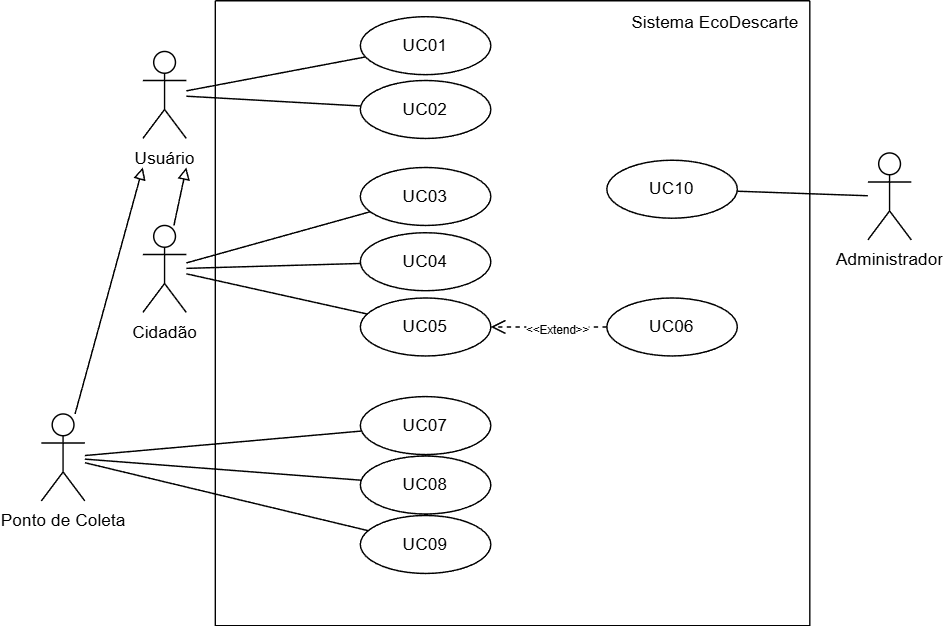

The diagram above was exported from draw.io. Its source (the exported page's mxGraphModel, read from the mxfile embedded in the PNG):
<mxGraphModel dx="975" dy="586" grid="1" gridSize="10" guides="1" tooltips="1" connect="1" arrows="1" fold="1" page="1" pageScale="1" pageWidth="827" pageHeight="1169" math="0" shadow="0">
  <root>
    <mxCell id="0" />
    <mxCell id="1" parent="0" />
    <mxCell id="r8qc7x-PNpF5AAHYXWTb-1" parent="1" style="shape=umlActor;verticalLabelPosition=bottom;verticalAlign=top;html=1;" value="Usuário" vertex="1">
      <mxGeometry height="60" width="30" x="180" y="74" as="geometry" />
    </mxCell>
    <mxCell id="r8qc7x-PNpF5AAHYXWTb-4" parent="1" style="shape=umlActor;verticalLabelPosition=bottom;verticalAlign=top;html=1;" value="Ponto de Coleta" vertex="1">
      <mxGeometry height="60" width="30" x="110" y="324" as="geometry" />
    </mxCell>
    <mxCell id="r8qc7x-PNpF5AAHYXWTb-5" parent="1" style="shape=umlActor;verticalLabelPosition=bottom;verticalAlign=top;html=1;" value="Cidadão" vertex="1">
      <mxGeometry height="60" width="30" x="180" y="194" as="geometry" />
    </mxCell>
    <mxCell id="r8qc7x-PNpF5AAHYXWTb-6" parent="1" style="shape=umlActor;verticalLabelPosition=bottom;verticalAlign=top;html=1;" value="Administrador" vertex="1">
      <mxGeometry height="60" width="30" x="680" y="144" as="geometry" />
    </mxCell>
    <mxCell id="r8qc7x-PNpF5AAHYXWTb-10" edge="1" parent="1" source="r8qc7x-PNpF5AAHYXWTb-5" style="endArrow=block;html=1;rounded=0;endFill=0;" value="">
      <mxGeometry height="50" relative="1" width="50" as="geometry">
        <mxPoint x="220" y="234" as="sourcePoint" />
        <mxPoint x="210" y="154" as="targetPoint" />
      </mxGeometry>
    </mxCell>
    <mxCell id="r8qc7x-PNpF5AAHYXWTb-11" edge="1" parent="1" source="r8qc7x-PNpF5AAHYXWTb-4" style="endArrow=block;html=1;rounded=0;endFill=0;" value="">
      <mxGeometry height="50" relative="1" width="50" as="geometry">
        <mxPoint x="220" y="234" as="sourcePoint" />
        <mxPoint x="180" y="154" as="targetPoint" />
      </mxGeometry>
    </mxCell>
    <mxCell id="r8qc7x-PNpF5AAHYXWTb-12" parent="1" style="ellipse;whiteSpace=wrap;html=1;" value="UC01" vertex="1">
      <mxGeometry height="40" width="90" x="330" y="50" as="geometry" />
    </mxCell>
    <mxCell id="r8qc7x-PNpF5AAHYXWTb-15" edge="1" parent="1" source="r8qc7x-PNpF5AAHYXWTb-1" style="endArrow=none;html=1;rounded=0;" target="r8qc7x-PNpF5AAHYXWTb-12" value="">
      <mxGeometry height="50" relative="1" width="50" as="geometry">
        <mxPoint x="460" y="234" as="sourcePoint" />
        <mxPoint x="510" y="184" as="targetPoint" />
      </mxGeometry>
    </mxCell>
    <mxCell id="r8qc7x-PNpF5AAHYXWTb-19" parent="1" style="ellipse;whiteSpace=wrap;html=1;" value="UC03" vertex="1">
      <mxGeometry height="40" width="90" x="330" y="154" as="geometry" />
    </mxCell>
    <mxCell id="r8qc7x-PNpF5AAHYXWTb-20" edge="1" parent="1" source="r8qc7x-PNpF5AAHYXWTb-5" style="endArrow=none;html=1;rounded=0;" target="r8qc7x-PNpF5AAHYXWTb-19" value="">
      <mxGeometry height="50" relative="1" width="50" as="geometry">
        <mxPoint x="210" y="162" as="sourcePoint" />
        <mxPoint x="510" y="244" as="targetPoint" />
      </mxGeometry>
    </mxCell>
    <mxCell id="r8qc7x-PNpF5AAHYXWTb-21" parent="1" style="ellipse;whiteSpace=wrap;html=1;" value="UC04" vertex="1">
      <mxGeometry height="40" width="90" x="330" y="199" as="geometry" />
    </mxCell>
    <mxCell id="r8qc7x-PNpF5AAHYXWTb-22" edge="1" parent="1" source="r8qc7x-PNpF5AAHYXWTb-5" style="endArrow=none;html=1;rounded=0;" target="r8qc7x-PNpF5AAHYXWTb-21" value="">
      <mxGeometry height="50" relative="1" width="50" as="geometry">
        <mxPoint x="210" y="232" as="sourcePoint" />
        <mxPoint x="510" y="314" as="targetPoint" />
      </mxGeometry>
    </mxCell>
    <mxCell id="r8qc7x-PNpF5AAHYXWTb-23" parent="1" style="ellipse;whiteSpace=wrap;html=1;" value="UC05" vertex="1">
      <mxGeometry height="40" width="90" x="330" y="244" as="geometry" />
    </mxCell>
    <mxCell id="r8qc7x-PNpF5AAHYXWTb-24" edge="1" parent="1" source="r8qc7x-PNpF5AAHYXWTb-5" style="endArrow=none;html=1;rounded=0;" target="r8qc7x-PNpF5AAHYXWTb-23" value="">
      <mxGeometry height="50" relative="1" width="50" as="geometry">
        <mxPoint x="390" y="229" as="sourcePoint" />
        <mxPoint x="541" y="214" as="targetPoint" />
      </mxGeometry>
    </mxCell>
    <mxCell id="r8qc7x-PNpF5AAHYXWTb-25" parent="1" style="ellipse;whiteSpace=wrap;html=1;" value="UC06" vertex="1">
      <mxGeometry height="40" width="90" x="500" y="244" as="geometry" />
    </mxCell>
    <mxCell id="r8qc7x-PNpF5AAHYXWTb-26" edge="1" parent="1" source="r8qc7x-PNpF5AAHYXWTb-25" style="html=1;verticalAlign=bottom;endArrow=open;dashed=1;endSize=8;curved=0;rounded=0;" target="r8qc7x-PNpF5AAHYXWTb-23" value="&lt;font style=&quot;font-size: 8px;&quot;&gt;&amp;lt;&amp;lt;Extend&amp;gt;&amp;gt;&lt;/font&gt;">
      <mxGeometry relative="1" x="-0.1429" y="10" as="geometry">
        <mxPoint as="offset" />
        <mxPoint x="530" y="204" as="sourcePoint" />
        <mxPoint x="450" y="204" as="targetPoint" />
      </mxGeometry>
    </mxCell>
    <mxCell id="r8qc7x-PNpF5AAHYXWTb-27" parent="1" style="ellipse;whiteSpace=wrap;html=1;" value="UC07" vertex="1">
      <mxGeometry height="40" width="90" x="330" y="312" as="geometry" />
    </mxCell>
    <mxCell id="r8qc7x-PNpF5AAHYXWTb-28" edge="1" parent="1" source="r8qc7x-PNpF5AAHYXWTb-4" style="endArrow=none;html=1;rounded=0;" target="r8qc7x-PNpF5AAHYXWTb-27" value="">
      <mxGeometry height="50" relative="1" width="50" as="geometry">
        <mxPoint x="250" y="404" as="sourcePoint" />
        <mxPoint x="561" y="391" as="targetPoint" />
      </mxGeometry>
    </mxCell>
    <mxCell id="r8qc7x-PNpF5AAHYXWTb-29" parent="1" style="ellipse;whiteSpace=wrap;html=1;" value="UC08" vertex="1">
      <mxGeometry height="40" width="90" x="330" y="353" as="geometry" />
    </mxCell>
    <mxCell id="r8qc7x-PNpF5AAHYXWTb-30" parent="1" style="ellipse;whiteSpace=wrap;html=1;" value="UC09" vertex="1">
      <mxGeometry height="40" width="90" x="330" y="394" as="geometry" />
    </mxCell>
    <mxCell id="r8qc7x-PNpF5AAHYXWTb-31" edge="1" parent="1" source="r8qc7x-PNpF5AAHYXWTb-4" style="endArrow=none;html=1;rounded=0;" target="r8qc7x-PNpF5AAHYXWTb-29" value="">
      <mxGeometry height="50" relative="1" width="50" as="geometry">
        <mxPoint x="400" y="380" as="sourcePoint" />
        <mxPoint x="611" y="364" as="targetPoint" />
      </mxGeometry>
    </mxCell>
    <mxCell id="r8qc7x-PNpF5AAHYXWTb-32" edge="1" parent="1" source="r8qc7x-PNpF5AAHYXWTb-4" style="endArrow=none;html=1;rounded=0;" target="r8qc7x-PNpF5AAHYXWTb-30" value="">
      <mxGeometry height="50" relative="1" width="50" as="geometry">
        <mxPoint x="420" y="424" as="sourcePoint" />
        <mxPoint x="632" y="456" as="targetPoint" />
      </mxGeometry>
    </mxCell>
    <mxCell id="r8qc7x-PNpF5AAHYXWTb-34" edge="1" parent="1" source="r8qc7x-PNpF5AAHYXWTb-33" style="endArrow=none;html=1;rounded=0;" target="r8qc7x-PNpF5AAHYXWTb-6" value="">
      <mxGeometry height="50" relative="1" width="50" as="geometry">
        <mxPoint x="270" y="131" as="sourcePoint" />
        <mxPoint x="442" y="109" as="targetPoint" />
      </mxGeometry>
    </mxCell>
    <mxCell id="r8qc7x-PNpF5AAHYXWTb-35" parent="1" style="ellipse;whiteSpace=wrap;html=1;" value="UC02" vertex="1">
      <mxGeometry height="40" width="90" x="330" y="94" as="geometry" />
    </mxCell>
    <mxCell id="r8qc7x-PNpF5AAHYXWTb-36" edge="1" parent="1" source="r8qc7x-PNpF5AAHYXWTb-1" style="endArrow=none;html=1;rounded=0;" target="r8qc7x-PNpF5AAHYXWTb-35" value="">
      <mxGeometry height="50" relative="1" width="50" as="geometry">
        <mxPoint x="380" y="117" as="sourcePoint" />
        <mxPoint x="501" y="104" as="targetPoint" />
      </mxGeometry>
    </mxCell>
    <mxCell id="r8qc7x-PNpF5AAHYXWTb-38" parent="1" style="swimlane;startSize=0;" value="" vertex="1">
      <mxGeometry height="431" width="410" x="230" y="39" as="geometry" />
    </mxCell>
    <mxCell id="r8qc7x-PNpF5AAHYXWTb-33" parent="r8qc7x-PNpF5AAHYXWTb-38" style="ellipse;whiteSpace=wrap;html=1;" value="UC10" vertex="1">
      <mxGeometry height="40" width="90" x="270" y="110" as="geometry" />
    </mxCell>
    <mxCell id="r8qc7x-PNpF5AAHYXWTb-40" parent="r8qc7x-PNpF5AAHYXWTb-38" style="text;html=1;whiteSpace=wrap;strokeColor=none;fillColor=none;align=center;verticalAlign=middle;rounded=0;" value="Sistema EcoDescarte" vertex="1">
      <mxGeometry height="30" width="130" x="280" as="geometry" />
    </mxCell>
  </root>
</mxGraphModel>